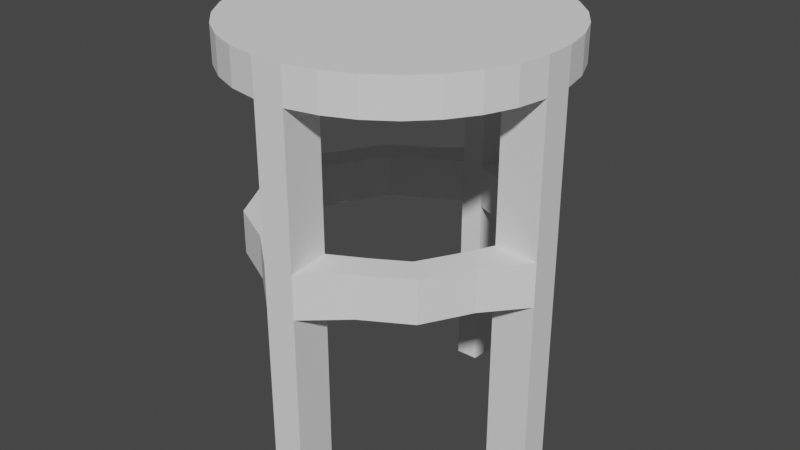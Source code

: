 # Source: chairRound.blend  (saved by Blender 2.80.75; exported with 4.5.12 LTS)
import bpy
from mathutils import Matrix  # noqa: F401  (used for matrix-valued properties, if any)

bpy.ops.wm.read_factory_settings(use_empty=True)
scene = bpy.context.scene
scene.name = 'Scene'

# ---- collections
col_collection = bpy.data.collections.new('Collection'); scene.collection.children.link(col_collection)

# ---- world
world_world = bpy.data.worlds.new('World'); scene.world = world_world
world_world.use_nodes = True; world_world.node_tree.nodes.clear()
_N = world_world.node_tree.nodes; _L = world_world.node_tree.links
n0 = _N.new('ShaderNodeOutputWorld'); n0.name = 'World Output'; n0.location = (300, 300)
n1 = _N.new('ShaderNodeBackground'); n1.name = 'Background'; n1.location = (10, 300)
n1.inputs[0].default_value = (0.05088, 0.05088, 0.05088, 1.0)
_L.new(n1.outputs[0], n0.inputs[0])
n0.is_active_output = True
world_world.color = (0.05088, 0.05088, 0.05088)
world_world.use_sun_shadow = False
world_world.sun_shadow_jitter_overblur = 0.0

# ---- meshes
me_cylinder = bpy.data.meshes.new('Cylinder')
me_cylinder.from_pydata([(0.0, 1.0, 0.8353), (0.0, 1.0, 1.0), (0.1951, 0.9808, 0.8353), (0.1951, 0.9808, 1.0), (0.3827, 0.9239, 0.8353), (0.3827, 0.9239, 1.0), (0.5556, 0.8315, 0.8353), (0.5556, 0.8315, 1.0), (0.7071, 0.7071, 0.8353), (0.7071, 0.7071, 1.0), (0.8315, 0.5556, 0.8353), (0.8315, 0.5556, 1.0), (0.9239, 0.3827, 0.8353), (0.9239, 0.3827, 1.0), (0.9808, 0.1951, 0.8353), (0.9808, 0.1951, 1.0), (1.0, 8.941e-08, 0.8353), (1.0, 7.55e-08, 1.0), (0.9808, -0.1951, 0.8353), (0.9808, -0.1951, 1.0), (0.9239, -0.3827, 0.8353), (0.9239, -0.3827, 1.0), (0.8315, -0.5556, 0.8353), (0.8315, -0.5556, 1.0), (0.7071, -0.7071, 0.8353), (0.7071, -0.7071, 1.0), (0.5556, -0.8315, 0.8353), (0.5556, -0.8315, 1.0), (0.3827, -0.9239, 0.8353), (0.3827, -0.9239, 1.0), (0.1951, -0.9808, 0.8353), (0.1951, -0.9808, 1.0), (-3.258e-07, -1.0, 0.8353), (-3.258e-07, -1.0, 1.0), (-0.1951, -0.9808, 0.8353), (-0.1951, -0.9808, 1.0), (-0.3827, -0.9239, 0.8353), (-0.3827, -0.9239, 1.0), (-0.5556, -0.8315, 0.8353), (-0.5556, -0.8315, 1.0), (-0.7071, -0.7071, 0.8353), (-0.7071, -0.7071, 1.0), (-0.8315, -0.5556, 0.8353), (-0.8315, -0.5556, 1.0), (-0.9239, -0.3827, 0.8353), (-0.9239, -0.3827, 1.0), (-0.9808, -0.1951, 0.8353), (-0.9808, -0.1951, 1.0), (-1.0, 9.656e-07, 0.8353), (-1.0, 9.656e-07, 1.0), (-0.9808, 0.1951, 0.8353), (-0.9808, 0.1951, 1.0), (-0.9239, 0.3827, 0.8353), (-0.9239, 0.3827, 1.0), (-0.8315, 0.5556, 0.8353), (-0.8315, 0.5556, 1.0), (-0.7071, 0.7071, 0.8353), (-0.7071, 0.7071, 1.0), (-0.5556, 0.8315, 0.8353), (-0.5556, 0.8315, 1.0), (-0.3827, 0.9239, 0.8353), (-0.3827, 0.9239, 1.0), (-0.1951, 0.9808, 0.8353), (-0.1951, 0.9808, 1.0), (3.389e-08, 0.7194, 0.8353), (0.1404, 0.7056, 0.8353), (0.2753, 0.6647, 0.8353), (0.3997, 0.5982, 0.8353), (0.5087, 0.5087, 0.8353), (0.5982, 0.3997, 0.8353), (0.6647, 0.2753, 0.8353), (0.7056, 0.1404, 0.8353), (0.7194, 1.267e-07, 0.8353), (0.7056, -0.1404, 0.8353), (0.6647, -0.2753, 0.8353), (0.5982, -0.3997, 0.8353), (0.5087, -0.5087, 0.8353), (0.3997, -0.5982, 0.8353), (0.2753, -0.6647, 0.8353), (0.1404, -0.7056, 0.8353), (-2.005e-07, -0.7194, 0.8353), (-0.1404, -0.7056, 0.8353), (-0.2753, -0.6647, 0.8353), (-0.3997, -0.5982, 0.8353), (-0.5087, -0.5087, 0.8353), (-0.5982, -0.3997, 0.8353), (-0.6647, -0.2753, 0.8353), (-0.7056, -0.1404, 0.8353), (-0.7194, 7.809e-07, 0.8353), (-0.7056, 0.1404, 0.8353), (-0.6647, 0.2753, 0.8353), (-0.5982, 0.3997, 0.8353), (-0.5087, 0.5087, 0.8353), (-0.3997, 0.5982, 0.8353), (-0.2753, 0.6647, 0.8353), (-0.1404, 0.7056, 0.8353), (0.9808, 0.1951, 0.1615), (1.0, 8.941e-08, 0.1615), (0.1951, -0.9808, 0.1615), (-3.258e-07, -1.0, 0.1615), (-0.9808, -0.1951, 0.1615), (-1.0, 9.656e-07, 0.1615), (-0.1951, 0.9808, 0.1615), (3.351e-14, 1.0, 0.1615), (0.7067, 0.1417, 0.1615), (0.7209, -0.00125, 0.1615), (0.1419, -0.7069, 0.1615), (-0.001111, -0.7207, 0.1615), (-0.7067, -0.1417, 0.1615), (-0.7209, 0.00125, 0.1615), (-0.1419, 0.7069, 0.1615), (0.001111, 0.7207, 0.1615), (0.9808, 0.1951, -0.03718), (1.0, 7.55e-08, -0.03718), (0.1951, -0.9808, -0.03718), (-3.258e-07, -1.0, -0.03718), (-0.9808, -0.1951, -0.03718), (-1.0, 9.656e-07, -0.03718), (-0.1951, 0.9808, -0.03718), (4.548e-14, 1.0, -0.03718), (0.7067, 0.1417, -0.03718), (0.7209, -0.00125, -0.03718), (0.1419, -0.7069, -0.03718), (-0.001111, -0.7207, -0.03718), (-0.7067, -0.1417, -0.03718), (-0.7209, 0.00125, -0.03718), (-0.1419, 0.7069, -0.03718), (0.001111, 0.7207, -0.03718), (0.9808, 0.1951, -0.8794), (1.0, 7.55e-08, -0.8794), (0.1951, -0.9808, -0.8794), (-3.258e-07, -1.0, -0.8794), (-0.9808, -0.1951, -0.8794), (-1.0, 9.656e-07, -0.8794), (-0.1951, 0.9808, -0.8794), (8.737e-14, 1.0, -0.8794), (0.7056, 0.1404, -0.8794), (0.7194, 1.406e-07, -0.8794), (0.1404, -0.7056, -0.8794), (-2.005e-07, -0.7194, -0.8794), (-0.7056, -0.1404, -0.8794), (-0.7194, 7.809e-07, -0.8794), (-0.1404, 0.7056, -0.8794), (3.389e-08, 0.7194, -0.8794), (0.8177, -0.2611, 0.1615), (0.6911, -0.5689, 0.1615), (0.4154, -0.7516, 0.1615), (0.4154, -0.7516, -0.03718), (0.6911, -0.5689, -0.03718), (0.8177, -0.2611, -0.03718), (0.3487, -0.5826, -0.03718), (0.5449, -0.4493, -0.03718), (0.6377, -0.2293, -0.03718), (0.3487, -0.5826, 0.1615), (0.5449, -0.4493, 0.1615), (0.6377, -0.2293, 0.1615), (-0.3487, 0.5826, 0.1615), (-0.5449, 0.4493, 0.1615), (-0.6377, 0.2293, 0.1615), (-0.6377, 0.2293, -0.03718), (-0.5449, 0.4493, -0.03718), (-0.3487, 0.5826, -0.03718), (-0.8177, 0.2611, -0.03718), (-0.6911, 0.5689, -0.03718), (-0.4154, 0.7516, -0.03718), (-0.8177, 0.2611, 0.1615), (-0.6911, 0.5689, 0.1615), (-0.4154, 0.7516, 0.1615), (-0.5766, -0.3417, 0.1615), (-0.4386, -0.5321, 0.1615), (-0.2234, -0.6307, 0.1615), (-0.2234, -0.6307, -0.03718), (-0.4386, -0.5321, -0.03718), (-0.5766, -0.3417, -0.03718), (-0.2593, -0.8156, -0.03718), (-0.5601, -0.6807, -0.03718), (-0.7498, -0.4133, -0.03718), (-0.2593, -0.8156, 0.1615), (-0.5601, -0.6807, 0.1615), (-0.7498, -0.4133, 0.1615), (0.2593, 0.8156, 0.1615), (0.5601, 0.6807, 0.1615), (0.7498, 0.4133, 0.1615), (0.7498, 0.4133, -0.03718), (0.5601, 0.6807, -0.03718), (0.2593, 0.8156, -0.03718), (0.5766, 0.3417, -0.03718), (0.4386, 0.5321, -0.03718), (0.2234, 0.6307, -0.03718), (0.5766, 0.3417, 0.1615), (0.4386, 0.5321, 0.1615), (0.2234, 0.6307, 0.1615), (0.9808, 0.1951, 0.8353), (1.0, 8.941e-08, 0.8353), (0.9808, 0.1951, 0.1615), (1.0, 8.941e-08, 0.1615), (0.9808, 0.1951, -0.8794), (1.0, 7.55e-08, -0.8794), (0.7056, 0.1404, -0.8794), (0.7194, 1.406e-07, -0.8794)], [], [(0, 1, 3, 2), (2, 3, 5, 4), (4, 5, 7, 6), (6, 7, 9, 8), (8, 9, 11, 10), (10, 11, 13, 12), (12, 13, 15, 14), (14, 15, 17, 16), (16, 17, 19, 18), (18, 19, 21, 20), (20, 21, 23, 22), (22, 23, 25, 24), (24, 25, 27, 26), (26, 27, 29, 28), (28, 29, 31, 30), (30, 31, 33, 32), (32, 33, 35, 34), (34, 35, 37, 36), (36, 37, 39, 38), (38, 39, 41, 40), (40, 41, 43, 42), (42, 43, 45, 44), (44, 45, 47, 46), (46, 47, 49, 48), (48, 49, 51, 50), (50, 51, 53, 52), (52, 53, 55, 54), (54, 55, 57, 56), (56, 57, 59, 58), (58, 59, 61, 60), (3, 1, 63, 61, 59, 57, 55, 53, 51, 49, 47, 45, 43, 41, 39, 37, 35, 33, 31, 29, 27, 25, 23, 21, 19, 17, 15, 13, 11, 9, 7, 5), (60, 61, 63, 62), (62, 63, 1, 0), (50, 52, 90, 89), (64, 65, 66, 67, 68, 69, 70, 71, 72, 73, 74, 75, 76, 77, 78, 79, 80, 81, 82, 83, 84, 85, 86, 87, 88, 89, 90, 91, 92, 93, 94, 95), (6, 8, 68, 67), (24, 26, 77, 76), (42, 44, 86, 85), (60, 62, 95, 94), (16, 18, 73, 72), (34, 36, 82, 81), (52, 54, 91, 90), (8, 10, 69, 68), (26, 28, 78, 77), (44, 46, 87, 86), (0, 2, 65, 64), (64, 95, 110, 111), (18, 20, 74, 73), (36, 38, 83, 82), (54, 56, 92, 91), (10, 12, 70, 69), (28, 30, 79, 78), (88, 87, 108, 109), (2, 4, 66, 65), (20, 22, 75, 74), (38, 40, 84, 83), (56, 58, 93, 92), (12, 14, 71, 70), (80, 79, 106, 107), (48, 50, 89, 88), (4, 6, 67, 66), (22, 24, 76, 75), (40, 42, 85, 84), (58, 60, 94, 93), (97, 96, 194, 195), (32, 34, 81, 80), (105, 104, 120, 121), (183, 112, 120, 186), (102, 103, 119, 118), (171, 123, 115, 174), (30, 32, 99, 98), (71, 14, 96, 104), (95, 62, 102, 110), (46, 48, 101, 100), (32, 80, 107, 99), (79, 30, 98, 106), (87, 46, 100, 108), (48, 88, 109, 101), (62, 0, 103, 102), (16, 72, 105, 97), (0, 64, 111, 103), (72, 71, 104, 105), (113, 121, 137, 129), (114, 115, 131, 130), (126, 118, 134, 142), (115, 123, 139, 131), (147, 114, 122, 150), (107, 106, 122, 123), (159, 125, 117, 162), (109, 108, 124, 125), (182, 96, 112, 183), (111, 110, 126, 127), (96, 97, 113, 112), (170, 107, 123, 171), (158, 109, 125, 159), (98, 99, 115, 114), (146, 98, 114, 147), (100, 101, 117, 116), (134, 135, 143, 142), (132, 133, 141, 140), (130, 131, 139, 138), (136, 128, 196, 198), (116, 117, 133, 132), (124, 116, 132, 140), (118, 119, 135, 134), (119, 127, 143, 135), (121, 120, 136, 137), (122, 114, 130, 138), (123, 122, 138, 139), (117, 125, 141, 133), (125, 124, 140, 141), (120, 112, 128, 136), (127, 126, 142, 143), (112, 113, 129, 128), (174, 115, 99, 177), (177, 99, 107, 170), (150, 122, 106, 153), (153, 106, 98, 146), (186, 120, 104, 189), (189, 104, 96, 182), (162, 117, 101, 165), (165, 101, 109, 158), (105, 155, 144, 97), (155, 154, 145, 144), (154, 153, 146, 145), (121, 152, 155, 105), (152, 151, 154, 155), (151, 150, 153, 154), (97, 144, 149, 113), (144, 145, 148, 149), (145, 146, 147, 148), (113, 149, 152, 121), (149, 148, 151, 152), (148, 147, 150, 151), (102, 167, 156, 110), (167, 166, 157, 156), (166, 165, 158, 157), (118, 164, 167, 102), (164, 163, 166, 167), (163, 162, 165, 166), (110, 156, 161, 126), (156, 157, 160, 161), (157, 158, 159, 160), (126, 161, 164, 118), (161, 160, 163, 164), (160, 159, 162, 163), (100, 179, 168, 108), (179, 178, 169, 168), (178, 177, 170, 169), (116, 176, 179, 100), (176, 175, 178, 179), (175, 174, 177, 178), (108, 168, 173, 124), (168, 169, 172, 173), (169, 170, 171, 172), (124, 173, 176, 116), (173, 172, 175, 176), (172, 171, 174, 175), (111, 191, 180, 103), (191, 190, 181, 180), (190, 189, 182, 181), (127, 188, 191, 111), (188, 187, 190, 191), (187, 186, 189, 190), (103, 180, 185, 119), (180, 181, 184, 185), (181, 182, 183, 184), (119, 185, 188, 127), (185, 184, 187, 188), (184, 183, 186, 187), (192, 193, 195, 194), (14, 16, 193, 192), (16, 97, 195, 193), (96, 14, 192, 194), (196, 197, 199, 198), (137, 136, 198, 199), (128, 129, 197, 196), (129, 137, 199, 197)])
_uv = me_cylinder.uv_layers.new(name='UVMap')
_uv.uv.foreach_set('vector', [1.0, 0.5, 1.0, 1.0, 0.9688, 1.0, 0.9688, 0.5, 0.9688, 0.5, 0.9688, 1.0, 0.9375, 1.0, 0.9375, 0.5, 0.9375, 0.5, 0.9375, 1.0, 0.9062, 1.0, 0.9062, 0.5, 0.9062, 0.5, 0.9062, 1.0, 0.875, 1.0, 0.875, 0.5, 0.875, 0.5, 0.875, 1.0, 0.8438, 1.0, 0.8438, 0.5, 0.8438, 0.5, 0.8438, 1.0, 0.8125, 1.0, 0.8125, 0.5, 0.8125, 0.5, 0.8125, 1.0, 0.7812, 1.0, 0.7812, 0.5, 0.7812, 0.5, 0.7812, 1.0, 0.75, 1.0, 0.75, 0.5, 0.75, 0.5, 0.75, 1.0, 0.7188, 1.0, 0.7188, 0.5, 0.7188, 0.5, 0.7188, 1.0, 0.6875, 1.0, 0.6875, 0.5, 0.6875, 0.5, 0.6875, 1.0, 0.6562, 1.0, 0.6562, 0.5, 0.6562, 0.5, 0.6562, 1.0, 0.625, 1.0, 0.625, 0.5, 0.625, 0.5, 0.625, 1.0, 0.5938, 1.0, 0.5938, 0.5, 0.5938, 0.5, 0.5938, 1.0, 0.5625, 1.0, 0.5625, 0.5, 0.5625, 0.5, 0.5625, 1.0, 0.5312, 1.0, 0.5312, 0.5, 0.5312, 0.5, 0.5312, 1.0, 0.5, 1.0, 0.5, 0.5, 0.5, 0.5, 0.5, 1.0, 0.4688, 1.0, 0.4688, 0.5, 0.4688, 0.5, 0.4688, 1.0, 0.4375, 1.0, 0.4375, 0.5, 0.4375, 0.5, 0.4375, 1.0, 0.4062, 1.0, 0.4062, 0.5, 0.4062, 0.5, 0.4062, 1.0, 0.375, 1.0, 0.375, 0.5, 0.375, 0.5, 0.375, 1.0, 0.3438, 1.0, 0.3438, 0.5, 0.3438, 0.5, 0.3438, 1.0, 0.3125, 1.0, 0.3125, 0.5, 0.3125, 0.5, 0.3125, 1.0, 0.2812, 1.0, 0.2812, 0.5, 0.2812, 0.5, 0.2812, 1.0, 0.25, 1.0, 0.25, 0.5, 0.25, 0.5, 0.25, 1.0, 0.2188, 1.0, 0.2188, 0.5, 0.2188, 0.5, 0.2188, 1.0, 0.1875, 1.0, 0.1875, 0.5, 0.1875, 0.5, 0.1875, 1.0, 0.1562, 1.0, 0.1562, 0.5, 0.1562, 0.5, 0.1562, 1.0, 0.125, 1.0, 0.125, 0.5, 0.125, 0.5, 0.125, 1.0, 0.09375, 1.0, 0.09375, 0.5, 0.09375, 0.5, 0.09375, 1.0, 0.0625, 1.0, 0.0625, 0.5, 0.2968, 0.4854, 0.25, 0.49, 0.2032, 0.4854, 0.1582, 0.4717, 0.1167, 0.4496, 0.08029, 0.4197, 0.05045, 0.3833, 0.02827, 0.3418, 0.01461, 0.2968, 0.01, 0.25, 0.01461, 0.2032, 0.02827, 0.1582, 0.05045, 0.1167, 0.08029, 0.08029, 0.1167, 0.05045, 0.1582, 0.02827, 0.2032, 0.01461, 0.25, 0.01, 0.2968, 0.01461, 0.3418, 0.02827, 0.3833, 0.05045, 0.4197, 0.08029, 0.4496, 0.1167, 0.4717, 0.1582, 0.4854, 0.2032, 0.49, 0.25, 0.4854, 0.2968, 0.4717, 0.3418, 0.4496, 0.3833, 0.4197, 0.4197, 0.3833, 0.4496, 0.3418, 0.4717, 0.0625, 0.5, 0.0625, 1.0, 0.03125, 1.0, 0.03125, 0.5, 0.03125, 0.5, 0.03125, 1.0, 0.0, 1.0, 0.0, 0.5, 0.2188, 0.5, 0.1875, 0.5, 0.1875, 0.5, 0.2188, 0.5, 0.75, 0.49, 0.7968, 0.4854, 0.8418, 0.4717, 0.8833, 0.4496, 0.9197, 0.4197, 0.9496, 0.3833, 0.9717, 0.3418, 0.9854, 0.2968, 0.99, 0.25, 0.9854, 0.2032, 0.9717, 0.1582, 0.9496, 0.1167, 0.9197, 0.08029, 0.8833, 0.05045, 0.8418, 0.02827, 0.7968, 0.01461, 0.75, 0.01, 0.7032, 0.01461, 0.6582, 0.02827, 0.6167, 0.05045, 0.5803, 0.08029, 0.5504, 0.1167, 0.5283, 0.1582, 0.5146, 0.2032, 0.51, 0.25, 0.5146, 0.2968, 0.5283, 0.3418, 0.5504, 0.3833, 0.5803, 0.4197, 0.6167, 0.4496, 0.6582, 0.4717, 0.7032, 0.4854, 0.9062, 0.5, 0.875, 0.5, 0.875, 0.5, 0.9062, 0.5, 0.625, 0.5, 0.5938, 0.5, 0.5938, 0.5, 0.625, 0.5, 0.3438, 0.5, 0.3125, 0.5, 0.3125, 0.5, 0.3438, 0.5, 0.0625, 0.5, 0.03125, 0.5, 0.03125, 0.5, 0.0625, 0.5, 0.75, 0.5, 0.7188, 0.5, 0.7188, 0.5, 0.75, 0.5, 0.4688, 0.5, 0.4375, 0.5, 0.4375, 0.5, 0.4688, 0.5, 0.1875, 0.5, 0.1562, 0.5, 0.1562, 0.5, 0.1875, 0.5, 0.875, 0.5, 0.8438, 0.5, 0.8438, 0.5, 0.875, 0.5, 0.5938, 0.5, 0.5625, 0.5, 0.5625, 0.5, 0.5938, 0.5, 0.3125, 0.5, 0.2812, 0.5, 0.2812, 0.5, 0.3125, 0.5, 1.0, 0.5, 0.9688, 0.5, 0.9688, 0.5, 1.0, 0.5, 0.75, 0.49, 0.7032, 0.4854, 0.7032, 0.4854, 0.75, 0.49, 0.7188, 0.5, 0.6875, 0.5, 0.6875, 0.5, 0.7188, 0.5, 0.4375, 0.5, 0.4062, 0.5, 0.4062, 0.5, 0.4375, 0.5, 0.1562, 0.5, 0.125, 0.5, 0.125, 0.5, 0.1562, 0.5, 0.8438, 0.5, 0.8125, 0.5, 0.8125, 0.5, 0.8438, 0.5, 0.5625, 0.5, 0.5312, 0.5, 0.5312, 0.5, 0.5625, 0.5, 0.51, 0.25, 0.5146, 0.2032, 0.5146, 0.2032, 0.51, 0.25, 0.9688, 0.5, 0.9375, 0.5, 0.9375, 0.5, 0.9688, 0.5, 0.6875, 0.5, 0.6562, 0.5, 0.6562, 0.5, 0.6875, 0.5, 0.4062, 0.5, 0.375, 0.5, 0.375, 0.5, 0.4062, 0.5, 0.125, 0.5, 0.09375, 0.5, 0.09375, 0.5, 0.125, 0.5, 0.8125, 0.5, 0.7812, 0.5, 0.7812, 0.5, 0.8125, 0.5, 0.75, 0.01, 0.7968, 0.01461, 0.7968, 0.01461, 0.75, 0.01, 0.25, 0.5, 0.2188, 0.5, 0.2188, 0.5, 0.25, 0.5, 0.9375, 0.5, 0.9062, 0.5, 0.9062, 0.5, 0.9375, 0.5, 0.6562, 0.5, 0.625, 0.5, 0.625, 0.5, 0.6562, 0.5, 0.375, 0.5, 0.3438, 0.5, 0.3438, 0.5, 0.375, 0.5, 0.09375, 0.5, 0.0625, 0.5, 0.0625, 0.5, 0.09375, 0.5, 0.75, 0.5, 0.7812, 0.5, 0.7812, 0.5, 0.75, 0.5, 0.5, 0.5, 0.4688, 0.5, 0.4688, 0.5, 0.5, 0.5, 0.99, 0.25, 0.9854, 0.2968, 0.9854, 0.2968, 0.99, 0.25, 0.7812, 0.5, 0.7812, 0.5, 1.0, 0.5, 1.0, 0.5, 0.03125, 0.5, 0.0, 0.5, 0.0, 0.5, 0.03125, 0.5, 0.5, 0.5, 0.5, 0.5, 0.2812, 0.5, 0.2812, 0.5, 0.5312, 0.5, 0.5, 0.5, 0.5, 0.5, 0.5312, 0.5, 0.7812, 0.5, 0.7812, 0.5, 0.7812, 0.5, 0.7812, 0.5, 0.03125, 0.5, 0.03125, 0.5, 0.03125, 0.5, 0.03125, 0.5, 0.2812, 0.5, 0.25, 0.5, 0.25, 0.5, 0.2812, 0.5, 0.5, 0.5, 0.5, 0.5, 0.5, 0.5, 0.5, 0.5, 0.5312, 0.5, 0.5312, 0.5, 0.5312, 0.5, 0.5312, 0.5, 0.2812, 0.5, 0.2812, 0.5, 0.2812, 0.5, 0.2812, 0.5, 0.25, 0.5, 0.25, 0.5, 0.25, 0.5, 0.25, 0.5, 0.03125, 0.5, 0.0, 0.5, 0.0, 0.5, 0.03125, 0.5, 0.75, 0.5, 0.75, 0.5, 0.75, 0.5, 0.75, 0.5, 1.0, 0.5, 1.0, 0.5, 1.0, 0.5, 1.0, 0.5, 0.99, 0.25, 0.9854, 0.2968, 0.9854, 0.2968, 0.99, 0.25, 0.75, 0.5, 0.75, 0.5, 0.75, 0.5, 0.75, 0.5, 0.5312, 0.5, 0.5, 0.5, 0.5, 0.5, 0.5312, 0.5, 0.03125, 0.5, 0.03125, 0.5, 0.03125, 0.5, 0.03125, 0.5, 0.5, 0.5, 0.5, 0.5, 0.5, 0.5, 0.5, 0.5, 0.5312, 0.5, 0.5312, 0.5, 0.75, 0.5, 0.75, 0.5, 0.75, 0.01, 0.7968, 0.01461, 0.7968, 0.01461, 0.75, 0.01, 0.25, 0.5, 0.25, 0.5, 0.03125, 0.5, 0.03125, 0.5, 0.51, 0.25, 0.5146, 0.2032, 0.5146, 0.2032, 0.51, 0.25, 0.7812, 0.5, 0.7812, 0.5, 0.0, 0.5, 0.0, 0.5, 0.75, 0.49, 0.7032, 0.4854, 0.7032, 0.4854, 0.75, 0.49, 0.7812, 0.5, 0.75, 0.5, 0.75, 0.5, 0.7812, 0.5, 0.75, 0.01, 0.75, 0.01, 0.5146, 0.2032, 0.5146, 0.2032, 0.51, 0.25, 0.51, 0.25, 0.7032, 0.4854, 0.7032, 0.4854, 0.5312, 0.5, 0.5, 0.5, 0.5, 0.5, 0.5312, 0.5, 0.5312, 0.5, 0.5312, 0.5, 0.75, 0.5, 0.75, 0.5, 0.2812, 0.5, 0.25, 0.5, 0.25, 0.5, 0.2812, 0.5, 0.03125, 0.5, 0.0, 0.5, 0.0, 0.5, 0.03125, 0.5, 0.2812, 0.5, 0.25, 0.5, 0.25, 0.5, 0.2812, 0.5, 0.5312, 0.5, 0.5, 0.5, 0.5, 0.5, 0.5312, 0.5, 0.7812, 0.5, 0.7812, 0.5, 0.7812, 0.5, 0.7812, 0.5, 0.2812, 0.5, 0.25, 0.5, 0.25, 0.5, 0.2812, 0.5, 0.2812, 0.5, 0.2812, 0.5, 0.2812, 0.5, 0.2812, 0.5, 0.03125, 0.5, 0.0, 0.5, 0.0, 0.5, 0.03125, 0.5, 1.0, 0.5, 1.0, 0.5, 1.0, 0.5, 1.0, 0.5, 0.99, 0.25, 0.9854, 0.2968, 0.9854, 0.2968, 0.99, 0.25, 0.5312, 0.5, 0.5312, 0.5, 0.5312, 0.5, 0.5312, 0.5, 0.75, 0.01, 0.7968, 0.01461, 0.7968, 0.01461, 0.75, 0.01, 0.25, 0.5, 0.25, 0.5, 0.25, 0.5, 0.25, 0.5, 0.51, 0.25, 0.5146, 0.2032, 0.5146, 0.2032, 0.51, 0.25, 0.7812, 0.5, 0.7812, 0.5, 0.7812, 0.5, 0.7812, 0.5, 0.75, 0.49, 0.7032, 0.4854, 0.7032, 0.4854, 0.75, 0.49, 0.7812, 0.5, 0.75, 0.5, 0.75, 0.5, 0.7812, 0.5, 0.5, 0.5, 0.5, 0.5, 0.2812, 0.5, 0.2812, 0.5, 0.5, 0.5, 0.5, 0.5, 0.2812, 0.5, 0.2812, 0.5, 0.7968, 0.01461, 0.7968, 0.01461, 0.99, 0.25, 0.99, 0.25, 0.5312, 0.5, 0.5312, 0.5, 0.75, 0.5, 0.75, 0.5, 0.9854, 0.2968, 0.9854, 0.2968, 0.75, 0.49, 0.75, 0.49, 0.7812, 0.5, 0.7812, 0.5, 1.0, 0.5, 1.0, 0.5, 0.25, 0.5, 0.25, 0.5, 0.03125, 0.5, 0.03125, 0.5, 0.25, 0.5, 0.25, 0.5, 0.03125, 0.5, 0.03125, 0.5, 0.5312, 0.5, 0.5312, 0.5, 0.75, 0.5, 0.75, 0.5, 0.5312, 0.5, 0.5312, 0.5, 0.75, 0.5, 0.75, 0.5, 0.5312, 0.5, 0.5312, 0.5, 0.75, 0.5, 0.75, 0.5, 0.7968, 0.01461, 0.7968, 0.01461, 0.99, 0.25, 0.99, 0.25, 0.7968, 0.01461, 0.7968, 0.01461, 0.99, 0.25, 0.99, 0.25, 0.7968, 0.01461, 0.7968, 0.01461, 0.99, 0.25, 0.99, 0.25, 0.5312, 0.5, 0.5312, 0.5, 0.75, 0.5, 0.75, 0.5, 0.5312, 0.5, 0.5312, 0.5, 0.75, 0.5, 0.75, 0.5, 0.5312, 0.5, 0.5312, 0.5, 0.75, 0.5, 0.75, 0.5, 0.5312, 0.5, 0.5312, 0.5, 0.75, 0.5, 0.75, 0.5, 0.5312, 0.5, 0.5312, 0.5, 0.75, 0.5, 0.75, 0.5, 0.5312, 0.5, 0.5312, 0.5, 0.75, 0.5, 0.75, 0.5, 0.25, 0.5, 0.25, 0.5, 0.03125, 0.5, 0.03125, 0.5, 0.25, 0.5, 0.25, 0.5, 0.03125, 0.5, 0.03125, 0.5, 0.25, 0.5, 0.25, 0.5, 0.03125, 0.5, 0.03125, 0.5, 0.25, 0.5, 0.25, 0.5, 0.03125, 0.5, 0.03125, 0.5, 0.25, 0.5, 0.25, 0.5, 0.03125, 0.5, 0.03125, 0.5, 0.25, 0.5, 0.25, 0.5, 0.03125, 0.5, 0.03125, 0.5, 0.51, 0.25, 0.51, 0.25, 0.7032, 0.4854, 0.7032, 0.4854, 0.51, 0.25, 0.51, 0.25, 0.7032, 0.4854, 0.7032, 0.4854, 0.51, 0.25, 0.51, 0.25, 0.7032, 0.4854, 0.7032, 0.4854, 0.25, 0.5, 0.25, 0.5, 0.03125, 0.5, 0.03125, 0.5, 0.25, 0.5, 0.25, 0.5, 0.03125, 0.5, 0.03125, 0.5, 0.25, 0.5, 0.25, 0.5, 0.03125, 0.5, 0.03125, 0.5, 0.5, 0.5, 0.5, 0.5, 0.2812, 0.5, 0.2812, 0.5, 0.5, 0.5, 0.5, 0.5, 0.2812, 0.5, 0.2812, 0.5, 0.5, 0.5, 0.5, 0.5, 0.2812, 0.5, 0.2812, 0.5, 0.5, 0.5, 0.5, 0.5, 0.2812, 0.5, 0.2812, 0.5, 0.5, 0.5, 0.5, 0.5, 0.2812, 0.5, 0.2812, 0.5, 0.5, 0.5, 0.5, 0.5, 0.2812, 0.5, 0.2812, 0.5, 0.75, 0.01, 0.75, 0.01, 0.5146, 0.2032, 0.5146, 0.2032, 0.75, 0.01, 0.75, 0.01, 0.5146, 0.2032, 0.5146, 0.2032, 0.75, 0.01, 0.75, 0.01, 0.5146, 0.2032, 0.5146, 0.2032, 0.5, 0.5, 0.5, 0.5, 0.2812, 0.5, 0.2812, 0.5, 0.5, 0.5, 0.5, 0.5, 0.2812, 0.5, 0.2812, 0.5, 0.5, 0.5, 0.5, 0.5, 0.2812, 0.5, 0.2812, 0.5, 0.7812, 0.5, 0.7812, 0.5, 1.0, 0.5, 1.0, 0.5, 0.7812, 0.5, 0.7812, 0.5, 1.0, 0.5, 1.0, 0.5, 0.7812, 0.5, 0.7812, 0.5, 1.0, 0.5, 1.0, 0.5, 0.9854, 0.2968, 0.9854, 0.2968, 0.75, 0.49, 0.75, 0.49, 0.9854, 0.2968, 0.9854, 0.2968, 0.75, 0.49, 0.75, 0.49, 0.9854, 0.2968, 0.9854, 0.2968, 0.75, 0.49, 0.75, 0.49, 0.7812, 0.5, 0.7812, 0.5, 0.0, 0.5, 0.0, 0.5, 0.7812, 0.5, 0.7812, 0.5, 0.0, 0.5, 0.0, 0.5, 0.7812, 0.5, 0.7812, 0.5, 0.0, 0.5, 0.0, 0.5, 0.7812, 0.5, 0.7812, 0.5, 1.0, 0.5, 1.0, 0.5, 0.7812, 0.5, 0.7812, 0.5, 1.0, 0.5, 1.0, 0.5, 0.7812, 0.5, 0.7812, 0.5, 1.0, 0.5, 1.0, 0.5, 0.7812, 0.5, 0.75, 0.5, 0.75, 0.5, 0.7812, 0.5, 0.7812, 0.5, 0.75, 0.5, 0.75, 0.5, 0.7812, 0.5, 0.75, 0.5, 0.75, 0.5, 0.75, 0.5, 0.75, 0.5, 0.7812, 0.5, 0.7812, 0.5, 0.7812, 0.5, 0.7812, 0.5, 0.7812, 0.5, 0.75, 0.5, 0.75, 0.5, 0.7812, 0.5, 0.99, 0.25, 0.9854, 0.2968, 0.9854, 0.2968, 0.99, 0.25, 0.7812, 0.5, 0.75, 0.5, 0.75, 0.5, 0.7812, 0.5, 0.75, 0.5, 0.75, 0.5, 0.75, 0.5, 0.75, 0.5])
me_cylinder.use_remesh_preserve_volume = False
me_cylinder.use_remesh_preserve_attributes = False
me_cylinder.use_mirror_vertex_groups = False
me_cylinder.update()

# ---- objects
ob_cylinder = bpy.data.objects.new('Cylinder', me_cylinder)

# ---- transforms, parenting, visibility, modifiers, constraints
ob_cylinder.location = (0.0, 0.0, 0.0)
ob_cylinder.rotation_euler = (0.0, -0.0, 1.484)
ob_cylinder.scale = (0.5937, 0.5937, 0.8015)
ob_cylinder.lineart.crease_threshold = 0.0

# ---- collection membership
col_collection.objects.link(ob_cylinder)

# ---- scene / render settings (as saved in the file)
scene.frame_start = 1; scene.frame_end = 250; scene.frame_set(1)
scene.render.engine = 'BLENDER_EEVEE_NEXT'
scene.cycles.use_denoising = False
scene.cycles.samples = 128
scene.cycles.sampling_pattern = 'TABULATED_SOBOL'
scene.cycles.use_adaptive_sampling = False
scene.cycles.use_light_tree = False
scene.view_settings.view_transform = 'Filmic'
bpy.context.view_layer.update()

# ---- added for rendering (the .blend has no active camera and no usable light): camera, sun
cam_auto = bpy.data.cameras.new('AutoCamera')
cam_auto.lens = 50.0
cam_auto.sensor_width = 36.0
cam_auto.clip_end = 1000.0
ob_auto_camera = bpy.data.objects.new('AutoCamera', cam_auto)
scene.collection.objects.link(ob_auto_camera)
ob_auto_camera.location = (2.18517, -2.6222, 1.79646)
ob_auto_camera.rotation_euler = (1.09748, -7.21219e-08, 0.694738)
scene.camera = ob_auto_camera
light_auto_sun = bpy.data.lights.new('AutoSun', 'SUN')
light_auto_sun.energy = 3.0
light_auto_sun.angle = 0.0523599
ob_auto_sun = bpy.data.objects.new('AutoSun', light_auto_sun)
scene.collection.objects.link(ob_auto_sun)
ob_auto_sun.rotation_euler = (0.872665, 0.174533, 0.523599)
bpy.context.view_layer.update()
